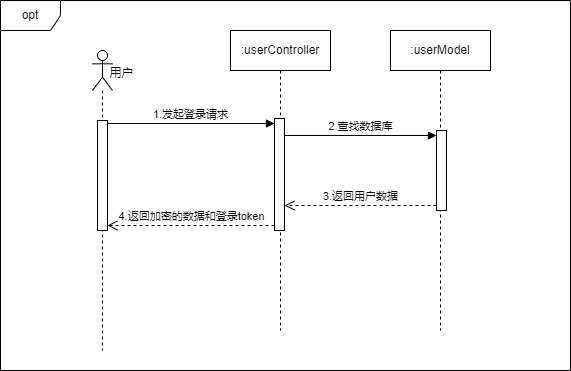

The diagram above was exported from draw.io. Its source (the exported page's mxGraphModel, read from the mxfile embedded in the PNG):
<mxGraphModel dx="810" dy="537" grid="1" gridSize="10" guides="1" tooltips="1" connect="1" arrows="1" fold="1" page="1" pageScale="1" pageWidth="827" pageHeight="1169" math="0" shadow="0">
  <root>
    <mxCell id="0" />
    <mxCell id="1" parent="0" />
    <mxCell id="2" value="opt" style="shape=umlFrame;whiteSpace=wrap;html=1;pointerEvents=0;" vertex="1" parent="1">
      <mxGeometry x="1040" y="2220" width="570" height="370" as="geometry" />
    </mxCell>
    <mxCell id="3" value="" style="shape=umlLifeline;perimeter=lifelinePerimeter;whiteSpace=wrap;html=1;container=1;dropTarget=0;collapsible=0;recursiveResize=0;outlineConnect=0;portConstraint=eastwest;newEdgeStyle={&quot;curved&quot;:0,&quot;rounded&quot;:0};participant=umlActor;" vertex="1" parent="1">
      <mxGeometry x="1132" y="2270" width="20" height="300" as="geometry" />
    </mxCell>
    <mxCell id="4" value="" style="html=1;points=[[0,0,0,0,5],[0,1,0,0,-5],[1,0,0,0,5],[1,1,0,0,-5]];perimeter=orthogonalPerimeter;outlineConnect=0;targetShapes=umlLifeline;portConstraint=eastwest;newEdgeStyle={&quot;curved&quot;:0,&quot;rounded&quot;:0};" vertex="1" parent="3">
      <mxGeometry x="5" y="70" width="10" height="110" as="geometry" />
    </mxCell>
    <mxCell id="5" value="用户" style="text;html=1;align=center;verticalAlign=middle;resizable=0;points=[];autosize=1;strokeColor=none;fillColor=none;" vertex="1" parent="1">
      <mxGeometry x="1136" y="2278" width="50" height="30" as="geometry" />
    </mxCell>
    <mxCell id="6" value=":userController" style="shape=umlLifeline;perimeter=lifelinePerimeter;whiteSpace=wrap;html=1;container=1;dropTarget=0;collapsible=0;recursiveResize=0;outlineConnect=0;portConstraint=eastwest;newEdgeStyle={&quot;curved&quot;:0,&quot;rounded&quot;:0};" vertex="1" parent="1">
      <mxGeometry x="1270" y="2250" width="100" height="300" as="geometry" />
    </mxCell>
    <mxCell id="7" value="" style="html=1;points=[[0,0,0,0,5],[0,1,0,0,-5],[1,0,0,0,5],[1,1,0,0,-5]];perimeter=orthogonalPerimeter;outlineConnect=0;targetShapes=umlLifeline;portConstraint=eastwest;newEdgeStyle={&quot;curved&quot;:0,&quot;rounded&quot;:0};" vertex="1" parent="6">
      <mxGeometry x="44" y="88" width="10" height="112" as="geometry" />
    </mxCell>
    <mxCell id="8" value=":userModel" style="shape=umlLifeline;perimeter=lifelinePerimeter;whiteSpace=wrap;html=1;container=1;dropTarget=0;collapsible=0;recursiveResize=0;outlineConnect=0;portConstraint=eastwest;newEdgeStyle={&quot;curved&quot;:0,&quot;rounded&quot;:0};" vertex="1" parent="1">
      <mxGeometry x="1430" y="2250" width="100" height="300" as="geometry" />
    </mxCell>
    <mxCell id="9" value="" style="html=1;points=[[0,0,0,0,5],[0,1,0,0,-5],[1,0,0,0,5],[1,1,0,0,-5]];perimeter=orthogonalPerimeter;outlineConnect=0;targetShapes=umlLifeline;portConstraint=eastwest;newEdgeStyle={&quot;curved&quot;:0,&quot;rounded&quot;:0};" vertex="1" parent="8">
      <mxGeometry x="46" y="100" width="10" height="80" as="geometry" />
    </mxCell>
    <mxCell id="10" value="1.发起登录请求" style="html=1;verticalAlign=bottom;endArrow=block;curved=0;rounded=0;entryX=0;entryY=0;entryDx=0;entryDy=5;" edge="1" source="4" target="7" parent="1">
      <mxGeometry x="-0.0009" relative="1" as="geometry">
        <mxPoint x="1150" y="2343" as="sourcePoint" />
        <mxPoint as="offset" />
      </mxGeometry>
    </mxCell>
    <mxCell id="11" value="4.返回加密的数据和登录token" style="html=1;verticalAlign=bottom;endArrow=open;dashed=1;endSize=8;curved=0;rounded=0;exitX=0;exitY=1;exitDx=0;exitDy=-5;entryX=1;entryY=1;entryDx=0;entryDy=-5;entryPerimeter=0;" edge="1" source="7" target="4" parent="1">
      <mxGeometry x="-0.0009" relative="1" as="geometry">
        <mxPoint x="1150" y="2413" as="targetPoint" />
        <mxPoint as="offset" />
      </mxGeometry>
    </mxCell>
    <mxCell id="12" value="2.查找数据库" style="html=1;verticalAlign=bottom;endArrow=block;curved=0;rounded=0;entryX=0;entryY=0;entryDx=0;entryDy=5;" edge="1" source="7" target="9" parent="1">
      <mxGeometry relative="1" as="geometry">
        <mxPoint x="1406" y="2355" as="sourcePoint" />
      </mxGeometry>
    </mxCell>
    <mxCell id="13" value="3.返回用户数据" style="html=1;verticalAlign=bottom;endArrow=open;dashed=1;endSize=8;curved=0;rounded=0;exitX=0;exitY=1;exitDx=0;exitDy=-5;" edge="1" source="9" target="7" parent="1">
      <mxGeometry relative="1" as="geometry">
        <mxPoint x="1406" y="2425" as="targetPoint" />
      </mxGeometry>
    </mxCell>
  </root>
</mxGraphModel>